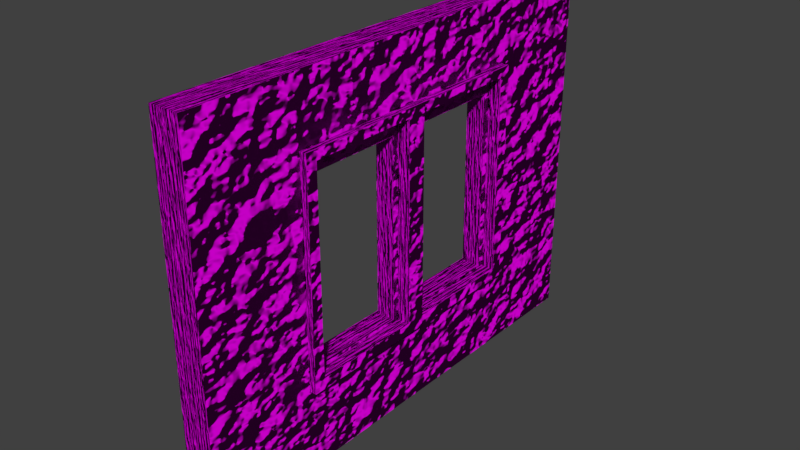 # Source: SM_WallWithWindowDetail.blend  (saved by Blender 2.78.0; exported with 4.5.12 LTS)
import bpy
from mathutils import Matrix  # noqa: F401  (used for matrix-valued properties, if any)

bpy.ops.wm.read_factory_settings(use_empty=True)
scene = bpy.context.scene
scene.name = 'Scene'

# ---- collections
col_collection_1 = bpy.data.collections.new('Collection 1'); scene.collection.children.link(col_collection_1)

# ---- images (referenced by path relative to the original .blend; pixels are not part of the script)
import os
ASSET_DIR = os.environ.get("B2B_ASSET_DIR", "")  # directory of the original .blend (textures are referenced by path, not embedded)
HERE = os.path.dirname(os.path.abspath(__file__))  # packed textures are extracted next to this script under _unpacked/

def load_image(name, relpath, width, height, colorspace="sRGB"):
    """Load a texture the original file referenced (path relative to the .blend, or extracted next to this script)."""
    p = next((c for c in (os.path.join(HERE, relpath), os.path.join(ASSET_DIR, relpath)) if relpath and os.path.exists(c)), "")
    if p:
        img = bpy.data.images.load(p, check_existing=True)
        img.name = name
    else:  # same state as the original file: an image datablock whose file is absent (Cycles renders it pink)
        img = bpy.data.images.new(name, width, height)
        img.source = "FILE"
        img.filepath = "//" + (relpath or name)
    img.colorspace_settings.name = colorspace
    return img
img_texturescom_genericbricks_1024_albedo_tiff = load_image('TexturesCom_GenericBricks_1024_albedo.tiff', 'TexturesCom_GenericBricks_1024_albedo.tiff', 1024, 1024, 'sRGB')

# ---- materials (node trees are filled in below, after node groups)
mat_material = bpy.data.materials.new('Material')
mat_material.alpha_threshold = 0.0
mat_material.roughness = 0.5

# ---- material node trees
mat_material.use_nodes = True; mat_material.node_tree.nodes.clear()
_N = mat_material.node_tree.nodes; _L = mat_material.node_tree.links
n0 = _N.new('ShaderNodeOutputMaterial'); n0.name = 'Material Output'; n0.location = (300, 300)
n1 = _N.new('ShaderNodeTexImage'); n1.name = 'Image Texture'; n1.location = (-180, 300)
n1.width = 140
n1.image = img_texturescom_genericbricks_1024_albedo_tiff
n2 = _N.new('ShaderNodeBsdfDiffuse'); n2.name = 'Diffuse BSDF'; n2.location = (80, 300)
n3 = _N.new('ShaderNodeBump'); n3.name = 'Bump'; n3.location = (80, 60)
n3.inputs[1].default_value = 68.0
n3.inputs[2].default_value = 1.0
n4 = _N.new('ShaderNodeTexNoise'); n4.name = 'Noise Texture'; n4.location = (-140, 0)
n4.inputs[2].default_value = 16.2
_L.new(n2.outputs[0], n0.inputs[0])
_L.new(n1.outputs[0], n2.inputs[0])
_L.new(n4.outputs[0], n3.inputs[3])
_L.new(n3.outputs[0], n2.inputs[2])
n0.is_active_output = True

# ---- world
world_world = bpy.data.worlds.new('World'); scene.world = world_world
world_world.color = (0.05088, 0.05088, 0.05088)
world_world.use_sun_shadow = False
world_world.sun_shadow_jitter_overblur = 0.0
world_world.cycles.sampling_method = 'MANUAL'

# ---- meshes
me_wallwithwindowdetailed = bpy.data.meshes.new('WallWithWindowDetailed')
me_wallwithwindowdetailed.from_pydata([(0.5, -0.545, 0.25), (-1.0, -1.0, 0.0), (1.0, -1.0, 0.0), (-1.0, -0.5, 0.0), (-0.5975, -1.0, 1.105e-08), (0.0, -1.0, 0.0), (0.5, -1.0, 0.0), (1.0, -0.5, 0.0), (-0.5026, -0.5, 0.05), (-0.05, -0.5, 0.05), (0.4875, -0.5, 0.05), (0.4875, -0.04, 0.05), (-1.0, -0.5, 0.25), (-1.0, -1.0, 0.25), (0.5, -1.0, 0.25), (1.0, -1.0, 0.25), (-0.5975, -1.0, 0.25), (-2.665e-15, -1.0, 0.25), (1.0, -0.5, 0.25), (-0.5026, -0.5, 0.2), (0.56, -0.5, 0.0), (0.4875, -0.5, 0.2), (-0.5026, -0.04, 0.2), (0.4875, -0.04, 0.2), (0.56, -1.0, 0.0), (-0.5975, -0.5, 1.105e-08), (-0.649, -0.545, 0.25), (-0.5975, -0.5, 0.25), (0.5, -0.5, 0.0), (0.0, -0.5, 0.0), (0.5, -0.5, 0.25), (-2.665e-15, -0.5, 0.25), (-0.649, -0.545, 8.951e-09), (-2.665e-15, -0.545, 0.25), (-0.05, -0.475, 0.2), (-0.5975, -0.545, 0.25), (0.4875, -0.475, 0.05), (0.4875, -0.475, 0.2), (-0.649, -0.5, 0.25), (-0.05, -0.04, 0.05), (-0.05, -0.04, 0.2), (-0.5975, -0.04, 1.105e-08), (-0.5975, -0.04, 0.25), (-0.649, -1.0, 0.25), (-5.96e-08, -0.04, 0.0), (0.5, -0.04, 0.0), (-5.96e-08, -0.04, 0.25), (0.5, -0.04, 0.25), (1.0, -0.545, 0.25), (-1.0, -0.545, 0.25), (-0.05, -0.065, 0.05), (-0.05, -0.065, 0.2), (-0.649, -0.5, 8.951e-09), (0.4875, -0.065, 0.05), (0.05, -0.065, 0.2), (0.4875, -0.065, 0.2), (-0.05, -0.5, 0.2), (-0.649, -1.0, 8.951e-09), (-0.5975, -0.065, 0.05), (-0.05, -0.475, 0.05), (0.05, -0.5, 0.2), (0.05, -0.5, 0.05), (0.05, -0.475, 0.2), (0.05, -0.475, 0.05), (0.5, -0.5, 0.2), (0.5, -0.5, 0.05), (0.5, -0.475, 0.2), (0.5, -0.475, 0.05), (-0.5975, -0.5, 0.05), (-0.5975, -0.5, 0.2), (-0.5975, -0.475, 0.05), (-0.5975, -0.475, 0.2), (0.5, -0.545, 0.0), (-0.5975, -0.04, 0.2), (-0.5975, -0.04, 0.05), (0.0, -0.545, 0.0), (0.05, -0.04, 0.05), (0.05, -0.04, 0.2), (0.05, -0.065, 0.05), (-0.5975, -0.545, 1.105e-08), (0.5, -0.04, 0.2), (0.5, -0.04, 0.05), (-0.5026, -0.04, 0.05), (-0.5026, -0.065, 0.2), (-0.5026, -0.065, 0.05), (1.0, -0.545, 0.0), (-1.0, -0.545, 0.0), (-0.5975, -0.065, 0.2), (-0.5026, -0.475, 0.2), (-0.5026, -0.475, 0.05), (0.5, -0.065, 0.2), (0.5, -0.065, 0.05), (0.56, -1.0, 0.25), (0.56, -0.5, 0.25), (0.56, -0.545, 0.0), (0.56, -0.545, 0.25), (-0.5975, -0.545, 0.3084), (-0.5975, -0.5, 0.3084), (1.429e-09, -0.545, 0.3084), (1.429e-09, -0.5, 0.3084), (0.5, -0.545, 0.3084), (0.5, -0.5, 0.3084), (0.56, -0.5, 0.3084), (-5.818e-08, -0.04, 0.3084), (0.5, -0.04, 0.3084), (-0.5975, -0.04, 0.3084), (0.56, -0.545, 0.3084), (-0.649, -0.545, 0.3084), (-0.649, -0.5, 0.3084), (0.5, 0.545, 0.25), (-1.0, 1.0, 0.0), (1.0, 1.0, 0.0), (-1.0, 0.0, 0.0), (-1.0, 0.5, 0.0), (-0.5975, 1.0, 1.105e-08), (0.0, 1.0, 0.0), (0.5, 1.0, 0.0), (1.0, 0.5, 0.0), (1.0, 0.0, 0.0), (-0.5026, 0.5, 0.05), (-0.5975, 0.0, 1.105e-08), (-0.05, 0.5, 0.05), (0.4875, 0.5, 0.05), (0.5, 0.0, 0.0), (0.4875, 0.04, 0.05), (-1.0, 0.5, 0.25), (-1.0, 1.0, 0.25), (0.5, 1.0, 0.25), (1.0, 1.0, 0.25), (-1.0, 0.0, 0.25), (-0.5975, 1.0, 0.25), (-2.665e-15, 1.0, 0.25), (1.0, 0.5, 0.25), (1.0, 0.0, 0.25), (-0.5026, 0.5, 0.2), (-0.5975, 0.0, 0.25), (0.56, 0.5, 0.0), (0.4875, 0.5, 0.2), (0.5, 0.0, 0.25), (-0.5026, 0.04, 0.2), (0.4875, 0.04, 0.2), (0.56, 1.0, 0.0), (-0.5975, 0.5, 1.105e-08), (-0.649, 0.545, 0.25), (-0.5975, 0.5, 0.25), (0.5, 0.5, 0.0), (0.0, 0.5, 0.0), (0.5, 0.5, 0.25), (-2.665e-15, 0.5, 0.25), (-0.649, 0.545, 8.951e-09), (-2.665e-15, 0.545, 0.25), (-0.05, 0.475, 0.2), (-0.5975, 0.545, 0.25), (0.4875, 0.475, 0.05), (-0.649, 0.0, 0.25), (0.4875, 0.475, 0.2), (-0.649, 0.5, 0.25), (-0.05, 0.04, 0.05), (-0.05, 0.04, 0.2), (-0.5975, 0.04, 1.105e-08), (-0.5975, 0.04, 0.25), (-0.649, 1.0, 0.25), (-0.649, 0.0, 8.951e-09), (-5.96e-08, 0.04, 0.0), (0.5, 0.04, 0.0), (-5.96e-08, 0.04, 0.25), (0.5, 0.04, 0.25), (1.0, 0.545, 0.25), (-1.0, 0.545, 0.25), (-0.05, 0.065, 0.05), (-0.05, 0.065, 0.2), (-0.649, 0.5, 8.951e-09), (0.4875, 0.065, 0.05), (0.05, 0.065, 0.2), (0.4875, 0.065, 0.2), (-0.05, 0.5, 0.2), (-0.649, 1.0, 8.951e-09), (-0.5975, 0.065, 0.05), (-0.05, 0.475, 0.05), (0.05, 0.5, 0.2), (0.05, 0.5, 0.05), (0.05, 0.475, 0.2), (0.05, 0.475, 0.05), (0.5, 0.5, 0.2), (0.5, 0.5, 0.05), (0.5, 0.475, 0.2), (0.5, 0.475, 0.05), (-0.5975, 0.5, 0.05), (-0.5975, 0.5, 0.2), (-0.5975, 0.475, 0.05), (-0.5975, 0.475, 0.2), (0.5, 0.545, 0.0), (-0.5975, 0.04, 0.2), (-0.5975, 0.04, 0.05), (0.0, 0.545, 0.0), (0.05, 0.04, 0.05), (0.05, 0.04, 0.2), (0.05, 0.065, 0.05), (-0.5975, 0.545, 1.105e-08), (0.5, 0.04, 0.2), (0.5, 0.04, 0.05), (-0.5026, 0.04, 0.05), (-0.5026, 0.065, 0.2), (-0.5026, 0.065, 0.05), (1.0, 0.545, 0.0), (-1.0, 0.545, 0.0), (-0.5975, 0.065, 0.2), (-0.5026, 0.475, 0.2), (-0.5026, 0.475, 0.05), (0.5, 0.065, 0.2), (0.5, 0.065, 0.05), (0.56, 0.0, 0.0), (0.56, 1.0, 0.25), (0.56, 0.5, 0.25), (0.56, 0.0, 0.25), (0.56, 0.545, 0.0), (0.56, 0.545, 0.25), (-0.5975, 0.545, 0.3084), (-0.5975, 0.5, 0.3084), (-0.5975, 0.0, 0.3084), (1.429e-09, 0.545, 0.3084), (1.429e-09, 0.5, 0.3084), (0.5, 0.545, 0.3084), (0.5, 0.5, 0.3084), (0.5, 0.0, 0.3084), (0.56, 0.5, 0.3084), (0.56, 0.0, 0.3084), (-5.818e-08, 0.04, 0.3084), (0.5, 0.04, 0.3084), (-0.5975, 0.04, 0.3084), (0.56, 0.545, 0.3084), (-0.649, 0.545, 0.3084), (-0.649, 0.5, 0.3084), (-0.649, 0.0, 0.3084)], [], [(32, 52, 25, 79), (52, 162, 120, 25), (79, 25, 29, 75), (75, 29, 28, 72), (94, 20, 7, 85), (20, 211, 118, 7), (45, 44, 41, 120, 123), (47, 138, 224, 104), (35, 33, 98, 96), (95, 93, 102, 106), (135, 42, 105, 219), (95, 48, 18, 93), (93, 18, 133, 214), (42, 46, 103, 105), (85, 7, 18, 48), (120, 41, 42, 135), (7, 118, 133, 18), (45, 123, 138, 47), (86, 1, 13, 49), (21, 10, 65, 64), (24, 2, 15, 92), (8, 19, 69, 68), (25, 120, 135, 27), (112, 3, 12, 129), (57, 4, 16, 43), (4, 5, 17, 16), (77, 54, 78, 76), (123, 28, 30, 138), (5, 6, 14, 17), (8, 9, 29, 25), (56, 19, 27, 31), (19, 8, 25, 27), (9, 56, 31, 29), (61, 10, 28, 29), (21, 60, 31, 30), (60, 61, 29, 31), (10, 21, 30, 28), (59, 89, 88, 34), (36, 63, 62, 37), (9, 8, 89, 59), (60, 21, 37, 62), (1, 86, 32, 57), (19, 56, 34, 88), (13, 43, 26, 49), (10, 61, 63, 36), (22, 82, 74, 73), (82, 22, 42, 41), (39, 82, 41, 44), (22, 40, 46, 42), (40, 39, 44, 46), (11, 76, 44, 45), (77, 23, 47, 46), (23, 11, 45, 47), (76, 77, 46, 44), (84, 50, 51, 83), (40, 51, 54, 77), (82, 39, 50, 84), (40, 22, 83, 51), (78, 53, 55, 54), (23, 77, 54, 55), (53, 11, 81, 91), (76, 11, 53, 78), (59, 34, 62, 63), (57, 32, 79, 4), (4, 79, 75, 5), (5, 75, 72, 6), (60, 62, 63, 61), (9, 59, 63, 61), (56, 9, 61, 60), (34, 56, 60, 62), (64, 65, 67, 66), (37, 21, 64, 66), (67, 36, 53, 91), (10, 36, 67, 65), (68, 69, 71, 70), (19, 88, 71, 69), (71, 88, 83, 87), (24, 94, 85, 2), (73, 74, 58, 87), (43, 16, 35, 26), (84, 83, 87, 58), (83, 22, 73, 87), (88, 89, 84, 83), (39, 40, 77, 76), (50, 39, 76, 78), (51, 50, 78, 54), (81, 80, 90, 91), (11, 23, 80, 81), (23, 55, 90, 80), (55, 90, 91, 53), (82, 84, 58, 74), (16, 17, 33, 35), (89, 70, 58, 84), (70, 71, 87, 58), (89, 8, 68, 70), (66, 67, 91, 90), (36, 37, 55, 53), (37, 66, 90, 55), (17, 14, 0, 33), (92, 15, 48, 95), (2, 85, 48, 15), (3, 86, 49, 12), (1, 57, 43, 13), (12, 38, 154, 129), (49, 26, 38, 12), (3, 112, 162, 52), (86, 3, 52, 32), (14, 92, 95, 0), (6, 72, 94, 24), (6, 24, 92, 14), (26, 35, 96, 107), (28, 123, 211, 20), (72, 28, 20, 94), (107, 96, 97, 108), (108, 97, 219, 233), (96, 98, 99, 97), (98, 100, 101, 99), (104, 224, 219, 105, 103), (101, 102, 226, 224), (100, 106, 102, 101), (93, 214, 226, 102), (38, 26, 107, 108), (31, 27, 97, 99), (33, 0, 100, 98), (154, 38, 108, 233), (30, 31, 99, 101), (0, 95, 106, 100), (27, 135, 219, 97), (46, 47, 104, 103), (138, 30, 101, 224), (149, 198, 142, 171), (171, 142, 120, 162), (198, 194, 146, 142), (194, 191, 145, 146), (215, 204, 117, 136), (136, 117, 118, 211), (164, 123, 120, 159, 163), (166, 228, 224, 138), (152, 217, 220, 150), (216, 230, 225, 213), (135, 219, 229, 160), (216, 213, 132, 167), (213, 214, 133, 132), (160, 229, 227, 165), (204, 167, 132, 117), (120, 135, 160, 159), (162, 154, 129, 112), (117, 132, 133, 118), (164, 166, 138, 123), (205, 168, 126, 110), (137, 183, 184, 122), (141, 212, 128, 111), (119, 187, 188, 134), (142, 144, 135, 120), (112, 129, 125, 113), (176, 161, 130, 114), (211, 214, 138, 123), (114, 130, 131, 115), (196, 195, 197, 173), (123, 138, 147, 145), (115, 131, 127, 116), (123, 138, 135, 120), (119, 142, 146, 121), (175, 148, 144, 134), (134, 144, 142, 119), (121, 146, 148, 175), (180, 146, 145, 122), (137, 147, 148, 179), (179, 148, 146, 180), (122, 145, 147, 137), (178, 151, 207, 208), (153, 155, 181, 182), (121, 178, 208, 119), (179, 181, 155, 137), (110, 176, 149, 205), (134, 207, 151, 175), (126, 168, 143, 161), (122, 153, 182, 180), (139, 192, 193, 201), (201, 159, 160, 139), (157, 163, 159, 201), (139, 160, 165, 158), (158, 165, 163, 157), (124, 164, 163, 195), (196, 165, 166, 140), (140, 166, 164, 124), (195, 163, 165, 196), (203, 202, 170, 169), (158, 196, 173, 170), (201, 203, 169, 157), (158, 170, 202, 139), (197, 173, 174, 172), (140, 174, 173, 196), (172, 210, 200, 124), (195, 197, 172, 124), (178, 182, 181, 151), (176, 114, 198, 149), (114, 115, 194, 198), (115, 116, 191, 194), (179, 180, 182, 181), (121, 180, 182, 178), (175, 179, 180, 121), (151, 181, 179, 175), (183, 185, 186, 184), (155, 185, 183, 137), (186, 210, 172, 153), (122, 184, 186, 153), (187, 189, 190, 188), (134, 188, 190, 207), (190, 206, 202, 207), (141, 111, 204, 215), (192, 206, 177, 193), (161, 143, 152, 130), (203, 177, 206, 202), (202, 206, 192, 139), (207, 202, 203, 208), (157, 195, 196, 158), (169, 197, 195, 157), (170, 173, 197, 169), (200, 210, 209, 199), (124, 200, 199, 140), (140, 199, 209, 174), (174, 209, 210, 172), (201, 193, 177, 203), (130, 152, 150, 131), (208, 203, 177, 189), (189, 177, 206, 190), (208, 189, 187, 119), (185, 209, 210, 186), (153, 172, 174, 155), (155, 174, 209, 185), (131, 150, 109, 127), (212, 216, 167, 128), (111, 128, 167, 204), (113, 125, 168, 205), (110, 126, 161, 176), (120, 135, 154, 162), (125, 129, 154, 156), (168, 125, 156, 143), (113, 171, 162, 112), (205, 149, 171, 113), (127, 109, 216, 212), (116, 141, 215, 191), (118, 133, 214, 211), (116, 127, 212, 141), (138, 224, 219, 135), (143, 231, 217, 152), (145, 136, 211, 123), (191, 215, 136, 145), (231, 232, 218, 217), (232, 233, 219, 218), (217, 218, 221, 220), (220, 221, 223, 222), (228, 227, 229, 219, 224), (223, 224, 226, 225), (222, 223, 225, 230), (213, 225, 226, 214), (156, 232, 231, 143), (148, 221, 218, 144), (150, 220, 222, 109), (154, 233, 232, 156), (147, 223, 221, 148), (109, 222, 230, 216), (144, 218, 219, 135), (135, 219, 233, 154), (214, 226, 224, 138), (165, 227, 228, 166), (138, 224, 223, 147)])
_uv = me_wallwithwindowdetailed.uv_layers.new(name='UVMap')
_uv.uv.foreach_set('vector', [0.3054, 1.363, 0.3054, 1.324, 0.3502, 1.324, 0.3502, 1.363, 0.3054, 1.324, 0.3054, 0.8824, 0.3502, 0.8824, 0.3502, 1.324, 0.3502, 1.363, 0.3502, 1.324, 0.8702, 1.324, 0.8702, 1.363, 0.8702, 1.363, 0.8702, 1.324, 1.305, 1.324, 1.305, 1.363, 1.358, 1.363, 1.358, 1.324, 1.74, 1.324, 1.74, 1.363, 1.358, 1.324, 1.358, 0.8824, 1.74, 0.8824, 1.74, 1.324, 3.749, 1.067, 3.749, 1.508, 3.749, 2.035, 3.714, 2.035, 3.714, 1.067, 2.078, 3.63, 2.113, 3.63, 2.113, 3.682, 2.078, 3.682, 3.745, 0.04544, 3.745, 0.5727, 3.694, 0.5727, 3.694, 0.04544, 3.788, 2.832, 3.788, 2.871, 3.738, 2.871, 3.738, 2.832, 2.044, 3.461, 2.009, 3.461, 2.009, 3.41, 2.044, 3.41, 0.3959, 2.153, 0.3959, 1.765, 0.4351, 1.765, 0.4351, 2.153, 0.4351, 2.153, 0.4351, 1.765, 0.8702, 1.765, 0.8702, 2.153, 3.276, 0.0, 3.276, 0.5273, 3.226, 0.5273, 3.226, 0.0, 3.027, 2.43, 3.027, 2.39, 3.244, 2.39, 3.244, 2.43, 2.044, 3.682, 2.009, 3.682, 2.009, 3.461, 2.044, 3.461, 3.027, 2.39, 3.027, 1.949, 3.244, 1.949, 3.244, 2.39, 2.078, 3.41, 2.113, 3.41, 2.113, 3.63, 2.078, 3.63, 3.68, 2.43, 3.68, 2.832, 3.462, 2.832, 3.462, 2.43, 2.268, 3.41, 2.268, 3.542, 2.257, 3.542, 2.257, 3.41, 3.244, 1.455, 3.244, 1.067, 3.462, 1.067, 3.462, 1.455, 0.1697, 3.529, 0.1697, 3.662, 0.08702, 3.662, 0.08702, 3.529, 3.078, 2.832, 3.078, 3.273, 2.86, 3.273, 2.86, 2.832, 3.68, 1.949, 3.68, 2.39, 3.462, 2.39, 3.462, 1.949, 3.244, 2.522, 3.244, 2.476, 3.462, 2.476, 3.462, 2.522, 3.244, 2.476, 3.244, 1.949, 3.462, 1.949, 3.462, 2.476, 2.509, 3.542, 2.487, 3.542, 2.487, 3.41, 2.509, 3.41, 3.346, 3.273, 3.346, 3.714, 3.129, 3.714, 3.129, 3.273, 3.244, 1.949, 3.244, 1.508, 3.462, 1.508, 3.462, 1.949, 3.182, 0.8846, 3.182, 0.4853, 3.226, 0.4412, 3.226, 0.9684, 3.052, 0.4853, 3.052, 0.8846, 3.008, 0.9684, 3.008, 0.4412, 3.052, 0.8846, 3.182, 0.8846, 3.226, 0.9684, 3.008, 0.9684, 3.182, 0.4853, 3.052, 0.4853, 3.008, 0.4412, 3.226, 0.4412, 3.182, 0.3971, 3.182, 0.01099, 3.226, 0.0, 3.226, 0.4412, 3.052, 0.01099, 3.052, 0.3971, 3.008, 0.4412, 3.008, 7.889e-08, 3.052, 0.3971, 3.182, 0.3971, 3.226, 0.4412, 3.008, 0.4412, 3.182, 0.01099, 3.052, 0.01099, 3.008, 7.889e-08, 3.226, 0.0, 3.607, 3.306, 3.607, 3.705, 3.477, 3.705, 3.477, 3.306, 3.607, 2.832, 3.607, 3.218, 3.477, 3.218, 3.477, 2.832, 2.009, 1.55, 2.009, 1.151, 2.031, 1.151, 2.031, 1.55, 2.409, 1.464, 2.409, 1.078, 2.431, 1.078, 2.431, 1.464, 3.631e-07, 1.765, 4.149e-07, 1.363, 0.3054, 1.363, 0.3054, 1.765, 2.409, 1.951, 2.409, 1.552, 2.431, 1.552, 2.431, 1.951, 2.593e-07, 3.529, 1.556e-07, 3.22, 0.3959, 3.22, 0.3959, 3.529, 2.009, 2.024, 2.009, 1.638, 2.031, 1.638, 2.031, 2.024, 0.335, 3.662, 0.335, 3.529, 0.4176, 3.529, 0.4176, 3.662, 3.451, 0.08381, 3.32, 0.08381, 3.276, 0.0, 3.494, 0.0, 3.451, 0.4831, 3.451, 0.08381, 3.494, 0.0, 3.494, 0.5273, 3.32, 0.08381, 3.32, 0.4831, 3.276, 0.5273, 3.276, 0.0, 3.32, 0.4831, 3.451, 0.4831, 3.494, 0.5273, 3.276, 0.5273, 3.451, 0.9574, 3.451, 0.5714, 3.494, 0.5273, 3.494, 0.9684, 3.32, 0.5714, 3.32, 0.9574, 3.276, 0.9684, 3.276, 0.5273, 3.32, 0.9574, 3.451, 0.9574, 3.494, 0.9684, 3.276, 0.9684, 3.451, 0.5714, 3.32, 0.5714, 3.276, 0.5273, 3.494, 0.5273, 3.477, 2.915, 3.477, 3.315, 3.346, 3.315, 3.346, 2.915, 2.809, 1.552, 2.788, 1.552, 2.788, 1.464, 2.809, 1.464, 2.409, 1.151, 2.409, 1.55, 2.387, 1.55, 2.387, 1.151, 2.809, 1.552, 2.809, 1.951, 2.788, 1.951, 2.788, 1.552, 3.477, 3.403, 3.477, 3.789, 3.346, 3.789, 3.346, 3.403, 2.809, 1.078, 2.809, 1.464, 2.788, 1.464, 2.788, 1.078, 2.387, 2.024, 2.409, 2.024, 2.409, 2.035, 2.387, 2.035, 2.409, 1.638, 2.409, 2.024, 2.387, 2.024, 2.387, 1.638, 3.607, 3.306, 3.477, 3.306, 3.477, 3.218, 3.607, 3.218, 0.3054, 1.765, 0.3054, 1.363, 0.3502, 1.363, 0.3502, 1.765, 0.3502, 1.765, 0.3502, 1.363, 0.8702, 1.363, 0.8702, 1.765, 0.8702, 1.765, 0.8702, 1.363, 1.305, 1.363, 1.305, 1.765, 2.357, 3.41, 2.379, 3.41, 2.379, 3.542, 2.357, 3.542, 2.009, 1.55, 2.031, 1.55, 2.031, 1.638, 2.009, 1.638, 2.487, 3.41, 2.487, 3.542, 2.4, 3.542, 2.4, 3.41, 2.431, 1.552, 2.409, 1.552, 2.409, 1.464, 2.431, 1.464, 2.139, 3.41, 2.009, 3.41, 2.009, 3.388, 2.139, 3.388, 2.431, 1.078, 2.409, 1.078, 2.409, 1.067, 2.431, 1.067, 2.031, 2.035, 2.031, 2.024, 2.387, 2.024, 2.387, 2.035, 2.009, 2.024, 2.031, 2.024, 2.031, 2.035, 2.009, 2.035, 2.4, 3.41, 2.27, 3.41, 2.27, 3.388, 2.4, 3.388, 2.409, 1.951, 2.431, 1.951, 2.431, 2.035, 2.409, 2.035, 2.431, 2.035, 2.431, 1.951, 2.788, 1.951, 2.788, 2.035, 1.358, 1.765, 1.358, 1.363, 1.74, 1.363, 1.74, 1.765, 2.27, 3.004, 2.4, 3.004, 2.4, 3.026, 2.27, 3.026, 1.556e-07, 3.22, 1.556e-07, 3.174, 0.3959, 3.174, 0.3959, 3.22, 3.477, 2.915, 3.346, 2.915, 3.346, 2.832, 3.477, 2.832, 2.788, 1.951, 2.809, 1.951, 2.809, 2.035, 2.788, 2.035, 2.661, 3.727, 2.531, 3.727, 2.531, 3.365, 2.661, 3.365, 2.27, 3.542, 2.27, 3.41, 2.357, 3.41, 2.357, 3.542, 2.387, 1.55, 2.409, 1.55, 2.409, 1.638, 2.387, 1.638, 3.346, 3.315, 3.477, 3.315, 3.477, 3.403, 3.346, 3.403, 2.009, 3.004, 2.139, 3.004, 2.139, 3.026, 2.009, 3.026, 2.809, 3.136, 2.809, 3.268, 2.799, 3.268, 2.799, 3.136, 2.809, 1.078, 2.788, 1.078, 2.788, 1.067, 2.809, 1.067, 2.809, 3.136, 2.799, 3.136, 2.799, 3.004, 2.809, 3.004, 2.409, 1.151, 2.387, 1.151, 2.387, 1.067, 2.409, 1.067, 1.556e-07, 3.174, 1.037e-07, 2.647, 0.3959, 2.647, 0.3959, 3.174, 2.031, 1.151, 2.031, 1.067, 2.387, 1.067, 2.387, 1.151, 2.4, 3.388, 2.27, 3.388, 2.27, 3.026, 2.4, 3.026, 2.031, 1.151, 2.009, 1.151, 2.009, 1.067, 2.031, 1.067, 2.139, 3.388, 2.009, 3.388, 2.009, 3.026, 2.139, 3.026, 2.792, 3.365, 2.661, 3.365, 2.661, 3.004, 2.792, 3.004, 2.431, 1.078, 2.431, 1.067, 2.788, 1.067, 2.788, 1.078, 1.037e-07, 2.647, 1.037e-07, 2.206, 0.3959, 2.206, 0.3959, 2.647, 1.037e-07, 2.153, 0.0, 1.765, 0.3959, 1.765, 0.3959, 2.153, 3.027, 2.832, 3.027, 2.43, 3.244, 2.43, 3.244, 2.832, 3.68, 2.39, 3.68, 2.43, 3.462, 2.43, 3.462, 2.39, 3.244, 2.832, 3.244, 2.522, 3.462, 2.522, 3.462, 2.832, 0.4351, 3.529, 0.4351, 3.22, 0.8702, 3.22, 0.8702, 3.529, 0.3959, 3.529, 0.3959, 3.22, 0.4351, 3.22, 0.4351, 3.529, 3.631e-07, 1.324, 2.075e-07, 0.8824, 0.3054, 0.8824, 0.3054, 1.324, 4.149e-07, 1.363, 3.631e-07, 1.324, 0.3054, 1.324, 0.3054, 1.363, 1.037e-07, 2.206, 1.037e-07, 2.153, 0.3959, 2.153, 0.3959, 2.206, 1.305, 1.765, 1.305, 1.363, 1.358, 1.363, 1.358, 1.765, 3.244, 1.508, 3.244, 1.455, 3.462, 1.455, 3.462, 1.508, 3.745, 0.0, 3.745, 0.04544, 3.694, 0.04544, 3.694, 0.0, 1.305, 1.324, 1.305, 0.8824, 1.358, 0.8824, 1.358, 1.324, 1.305, 1.363, 1.305, 1.324, 1.358, 1.324, 1.358, 1.363, 2.689, 0.0, 2.689, 0.04544, 2.65, 0.04544, 2.65, 0.0, 2.65, 0.0, 2.65, 0.04544, 2.215, 0.04544, 2.215, 1.052e-07, 2.689, 0.04544, 2.689, 0.5727, 2.65, 0.5727, 2.65, 0.04544, 2.689, 0.5727, 2.689, 1.014, 2.65, 1.014, 2.65, 0.5727, 3.625, 5.259e-08, 3.659, 0.0, 3.659, 0.9684, 3.625, 0.9684, 3.625, 0.4412, 2.65, 1.014, 2.65, 1.067, 2.215, 1.067, 2.215, 1.014, 2.689, 1.014, 2.689, 1.067, 2.65, 1.067, 2.65, 1.014, 3.788, 2.871, 3.788, 3.312, 3.738, 3.312, 3.738, 2.871, 3.8, 1.989, 3.8, 2.029, 3.749, 2.029, 3.749, 1.989, 3.008, 0.4412, 3.008, 0.9684, 2.957, 0.9684, 2.957, 0.4412, 3.745, 0.5727, 3.745, 1.014, 3.694, 1.014, 3.694, 0.5727, 3.8, 1.548, 3.8, 1.989, 3.749, 1.989, 3.749, 1.548, 3.008, 7.889e-08, 3.008, 0.4412, 2.957, 0.4412, 2.957, 7.889e-08, 3.745, 1.014, 3.745, 1.067, 3.694, 1.067, 3.694, 1.014, 2.86, 2.832, 2.86, 3.273, 2.809, 3.273, 2.809, 2.832, 3.276, 0.5273, 3.276, 0.9684, 3.226, 0.9684, 3.226, 0.5273, 3.129, 3.273, 3.129, 3.714, 3.078, 3.714, 3.078, 3.273, 0.3054, 0.4015, 0.3502, 0.4015, 0.3502, 0.4412, 0.3054, 0.4412, 0.3054, 0.4412, 0.3502, 0.4412, 0.3502, 0.8824, 0.3054, 0.8824, 0.3502, 0.4015, 0.8702, 0.4015, 0.8702, 0.4412, 0.3502, 0.4412, 0.8702, 0.4015, 1.305, 0.4015, 1.305, 0.4412, 0.8702, 0.4412, 1.358, 0.4015, 1.74, 0.4015, 1.74, 0.4412, 1.358, 0.4412, 1.358, 0.4412, 1.74, 0.4412, 1.74, 0.8824, 1.358, 0.8824, 3.68, 1.067, 3.714, 1.067, 3.714, 2.035, 3.68, 2.035, 3.68, 1.508, 2.148, 3.63, 2.148, 3.682, 2.113, 3.682, 2.113, 3.63, 3.745, 0.04544, 3.796, 0.04544, 3.796, 0.5727, 3.745, 0.5727, 3.788, 3.793, 3.738, 3.793, 3.738, 3.754, 3.788, 3.754, 2.044, 3.461, 2.044, 3.41, 2.078, 3.41, 2.078, 3.461, 1.344, 2.153, 1.305, 2.153, 1.305, 1.765, 1.344, 1.765, 1.305, 2.153, 0.8702, 2.153, 0.8702, 1.765, 1.305, 1.765, 1.958, 2.832, 2.009, 2.832, 2.009, 3.359, 1.958, 3.359, 3.027, 1.468, 3.244, 1.468, 3.244, 1.508, 3.027, 1.508, 2.044, 3.682, 2.044, 3.461, 2.078, 3.461, 2.078, 3.682, 1.74, 2.522, 1.958, 2.522, 1.958, 2.832, 1.74, 2.832, 3.027, 1.508, 3.244, 1.508, 3.244, 1.949, 3.027, 1.949, 2.148, 3.41, 2.148, 3.63, 2.113, 3.63, 2.113, 3.41, 3.68, 1.468, 3.462, 1.468, 3.462, 1.067, 3.68, 1.067, 2.799, 3.401, 2.809, 3.401, 2.809, 3.533, 2.799, 3.533, 3.027, 1.455, 2.809, 1.455, 2.809, 1.067, 3.027, 1.067, 0.2523, 3.662, 0.1697, 3.662, 0.1697, 3.529, 0.2523, 3.529, 3.078, 3.714, 2.86, 3.714, 2.86, 3.273, 3.078, 3.273, 3.68, 1.949, 3.462, 1.949, 3.462, 1.508, 3.68, 1.508, 3.027, 2.522, 2.809, 2.522, 2.809, 2.476, 3.027, 2.476, 1.74, 1.455, 1.958, 1.455, 1.958, 1.508, 1.74, 1.508, 3.027, 2.476, 2.809, 2.476, 2.809, 1.949, 3.027, 1.949, 2.379, 3.542, 2.379, 3.41, 2.4, 3.41, 2.4, 3.542, 3.346, 3.273, 3.129, 3.273, 3.129, 2.832, 3.346, 2.832, 3.027, 1.949, 2.809, 1.949, 2.809, 1.508, 3.027, 1.508, 1.74, 1.508, 1.958, 1.508, 1.958, 2.476, 1.74, 2.476, 2.732, 0.8846, 2.689, 0.9684, 2.689, 0.4412, 2.732, 0.4853, 2.863, 0.4853, 2.906, 0.4412, 2.906, 0.9684, 2.863, 0.8846, 2.863, 0.8846, 2.906, 0.9684, 2.689, 0.9684, 2.732, 0.8846, 2.732, 0.4853, 2.689, 0.4412, 2.906, 0.4412, 2.863, 0.4853, 2.732, 0.3971, 2.689, 0.4412, 2.689, 0.0, 2.732, 0.01099, 2.863, 0.01099, 2.906, 0.0, 2.906, 0.4412, 2.863, 0.3971, 2.863, 0.3971, 2.906, 0.4412, 2.689, 0.4412, 2.732, 0.3971, 2.732, 0.01099, 2.689, 0.0, 2.906, 0.0, 2.863, 0.01099, 3.738, 3.231, 3.607, 3.231, 3.607, 2.832, 3.738, 2.832, 3.738, 3.705, 3.607, 3.705, 3.607, 3.319, 3.738, 3.319, 2.409, 2.521, 2.431, 2.521, 2.431, 2.92, 2.409, 2.92, 2.409, 2.432, 2.387, 2.432, 2.387, 2.046, 2.409, 2.046, 0.0, 3.682e-07, 0.3054, 4.207e-07, 0.3054, 0.4015, 1.037e-07, 0.4015, 2.409, 2.92, 2.387, 2.92, 2.387, 2.521, 2.409, 2.521, 1.74, 3.529, 1.344, 3.529, 1.344, 3.22, 1.74, 3.22, 2.409, 2.046, 2.431, 2.046, 2.431, 2.432, 2.409, 2.432, 0.2523, 3.529, 0.335, 3.529, 0.335, 3.662, 0.2523, 3.662, 1.784, 2.915, 1.74, 2.832, 1.958, 2.832, 1.914, 2.915, 1.784, 3.315, 1.74, 3.359, 1.74, 2.832, 1.784, 2.915, 1.914, 2.915, 1.958, 2.832, 1.958, 3.359, 1.914, 3.315, 1.914, 3.315, 1.958, 3.359, 1.74, 3.359, 1.784, 3.315, 1.784, 3.789, 1.74, 3.8, 1.74, 3.359, 1.784, 3.403, 1.914, 3.403, 1.958, 3.359, 1.958, 3.8, 1.914, 3.789, 1.914, 3.789, 1.958, 3.8, 1.74, 3.8, 1.784, 3.789, 1.784, 3.403, 1.74, 3.359, 1.958, 3.359, 1.914, 3.403, 3.625, 0.8846, 3.494, 0.8846, 3.494, 0.4853, 3.625, 0.4853, 2.009, 2.521, 2.009, 2.432, 2.031, 2.432, 2.031, 2.521, 2.809, 2.92, 2.788, 2.92, 2.788, 2.521, 2.809, 2.521, 2.009, 2.521, 2.031, 2.521, 2.031, 2.92, 2.009, 2.92, 3.625, 0.3971, 3.494, 0.3971, 3.494, 0.01099, 3.625, 0.01099, 2.009, 2.046, 2.031, 2.046, 2.031, 2.432, 2.009, 2.432, 2.788, 2.046, 2.788, 2.035, 2.809, 2.035, 2.809, 2.046, 2.809, 2.432, 2.788, 2.432, 2.788, 2.046, 2.809, 2.046, 3.738, 3.231, 3.738, 3.319, 3.607, 3.319, 3.607, 3.231, 0.3054, 4.207e-07, 0.3502, 4.207e-07, 0.3502, 0.4015, 0.3054, 0.4015, 0.3502, 4.207e-07, 0.8702, 2.104e-07, 0.8702, 0.4015, 0.3502, 0.4015, 0.8702, 2.104e-07, 1.305, 1.052e-07, 1.305, 0.4015, 0.8702, 0.4015, 2.257, 3.41, 2.257, 3.542, 2.235, 3.542, 2.235, 3.41, 2.409, 2.521, 2.409, 2.432, 2.431, 2.432, 2.431, 2.521, 2.148, 3.41, 2.235, 3.41, 2.235, 3.542, 2.148, 3.542, 2.387, 2.521, 2.387, 2.432, 2.409, 2.432, 2.409, 2.521, 2.4, 3.41, 2.4, 3.388, 2.531, 3.388, 2.531, 3.41, 2.387, 2.046, 2.387, 2.035, 2.409, 2.035, 2.409, 2.046, 2.431, 2.035, 2.788, 2.035, 2.788, 2.046, 2.431, 2.046, 2.409, 2.046, 2.409, 2.035, 2.431, 2.035, 2.431, 2.046, 2.27, 3.004, 2.27, 3.026, 2.139, 3.026, 2.139, 3.004, 2.409, 2.92, 2.409, 3.004, 2.387, 3.004, 2.387, 2.92, 2.387, 3.004, 2.031, 3.004, 2.031, 2.92, 2.387, 2.92, 1.358, 1.052e-07, 1.74, 0.0, 1.74, 0.4015, 1.358, 0.4015, 2.139, 3.41, 2.139, 3.388, 2.27, 3.388, 2.27, 3.41, 1.74, 3.22, 1.344, 3.22, 1.344, 3.174, 1.74, 3.174, 3.625, 0.8846, 3.625, 0.9684, 3.494, 0.9684, 3.494, 0.8846, 2.031, 2.92, 2.031, 3.004, 2.009, 3.004, 2.009, 2.92, 2.792, 3.365, 2.792, 3.727, 2.661, 3.727, 2.661, 3.365, 0.08702, 3.662, 1.297e-08, 3.662, 0.0, 3.529, 0.08702, 3.529, 2.788, 2.521, 2.788, 2.432, 2.809, 2.432, 2.809, 2.521, 3.494, 0.4853, 3.494, 0.3971, 3.625, 0.3971, 3.625, 0.4853, 2.531, 3.004, 2.531, 3.026, 2.4, 3.026, 2.4, 3.004, 2.799, 3.268, 2.809, 3.268, 2.809, 3.401, 2.799, 3.401, 2.009, 2.046, 2.009, 2.035, 2.031, 2.035, 2.031, 2.046, 3.494, 0.01099, 3.494, 0.0, 3.625, 0.0, 3.625, 0.01099, 2.809, 2.92, 2.809, 3.004, 2.788, 3.004, 2.788, 2.92, 1.74, 3.174, 1.344, 3.174, 1.344, 2.647, 1.74, 2.647, 2.431, 2.92, 2.788, 2.92, 2.788, 3.004, 2.431, 3.004, 2.27, 3.026, 2.27, 3.388, 2.139, 3.388, 2.139, 3.026, 2.431, 2.92, 2.431, 3.004, 2.409, 3.004, 2.409, 2.92, 2.4, 3.388, 2.4, 3.026, 2.531, 3.026, 2.531, 3.388, 2.661, 3.004, 2.661, 3.365, 2.531, 3.365, 2.531, 3.004, 2.387, 2.046, 2.031, 2.046, 2.031, 2.035, 2.387, 2.035, 1.74, 2.647, 1.344, 2.647, 1.344, 2.206, 1.74, 2.206, 1.74, 2.153, 1.344, 2.153, 1.344, 1.765, 1.74, 1.765, 3.027, 1.067, 3.244, 1.067, 3.244, 1.468, 3.027, 1.468, 3.68, 1.508, 3.462, 1.508, 3.462, 1.468, 3.68, 1.468, 3.027, 2.832, 2.809, 2.832, 2.809, 2.522, 3.027, 2.522, 1.74, 2.476, 1.958, 2.476, 1.958, 2.522, 1.74, 2.522, 1.305, 3.529, 0.8702, 3.529, 0.8702, 3.22, 1.305, 3.22, 1.344, 3.529, 1.305, 3.529, 1.305, 3.22, 1.344, 3.22, 1.037e-07, 0.4412, 0.3054, 0.4412, 0.3054, 0.8824, 2.075e-07, 0.8824, 1.037e-07, 0.4015, 0.3054, 0.4015, 0.3054, 0.4412, 1.037e-07, 0.4412, 1.74, 2.206, 1.344, 2.206, 1.344, 2.153, 1.74, 2.153, 1.305, 1.052e-07, 1.358, 1.052e-07, 1.358, 0.4015, 1.305, 0.4015, 1.74, 1.067, 1.958, 1.067, 1.958, 1.455, 1.74, 1.455, 3.027, 1.508, 2.809, 1.508, 2.809, 1.455, 3.027, 1.455, 1.958, 1.508, 2.009, 1.508, 2.009, 2.476, 1.958, 2.476, 3.745, 0.0, 3.796, 0.0, 3.796, 0.04544, 3.745, 0.04544, 1.305, 0.4412, 1.358, 0.4412, 1.358, 0.8824, 1.305, 0.8824, 1.305, 0.4015, 1.358, 0.4015, 1.358, 0.4412, 1.305, 0.4412, 1.74, 2.104e-07, 1.78, 2.104e-07, 1.78, 0.04544, 1.74, 0.04544, 1.78, 2.104e-07, 2.215, 1.052e-07, 2.215, 0.04544, 1.78, 0.04544, 1.74, 0.04544, 1.78, 0.04544, 1.78, 0.5727, 1.74, 0.5727, 1.74, 0.5727, 1.78, 0.5727, 1.78, 1.014, 1.74, 1.014, 3.694, 5.259e-08, 3.694, 0.4412, 3.694, 0.9684, 3.659, 0.9684, 3.659, 0.0, 1.78, 1.014, 2.215, 1.014, 2.215, 1.067, 1.78, 1.067, 1.74, 1.014, 1.78, 1.014, 1.78, 1.067, 1.74, 1.067, 3.788, 3.754, 3.738, 3.754, 3.738, 3.312, 3.788, 3.312, 3.8, 1.107, 3.749, 1.107, 3.749, 1.067, 3.8, 1.067, 2.906, 0.4412, 2.957, 0.4412, 2.957, 0.9684, 2.906, 0.9684, 3.745, 0.5727, 3.796, 0.5727, 3.796, 1.014, 3.745, 1.014, 3.8, 1.548, 3.749, 1.548, 3.749, 1.107, 3.8, 1.107, 2.906, 0.0, 2.957, 0.0, 2.957, 0.4412, 2.906, 0.4412, 3.745, 1.014, 3.796, 1.014, 3.796, 1.067, 3.745, 1.067, 2.86, 3.714, 2.809, 3.714, 2.809, 3.273, 2.86, 3.273, 1.958, 2.476, 2.009, 2.476, 2.009, 2.522, 1.958, 2.522, 1.958, 1.455, 2.009, 1.455, 2.009, 1.508, 1.958, 1.508, 1.958, 3.359, 2.009, 3.359, 2.009, 3.8, 1.958, 3.8, 3.129, 3.273, 3.078, 3.273, 3.078, 2.832, 3.129, 2.832])
me_wallwithwindowdetailed.materials.append(mat_material)
me_wallwithwindowdetailed.use_remesh_preserve_volume = False
me_wallwithwindowdetailed.use_remesh_preserve_attributes = False
me_wallwithwindowdetailed.use_mirror_vertex_groups = False
me_wallwithwindowdetailed.update()

# ---- objects
ob_wallwithwindowdetailed = bpy.data.objects.new('WallWithWindowDetailed', me_wallwithwindowdetailed)

# ---- transforms, parenting, visibility, modifiers, constraints
ob_wallwithwindowdetailed.location = (0.0, 0.0, 1.5)
ob_wallwithwindowdetailed.rotation_euler = (-0.0, 1.571, 0.0)
ob_wallwithwindowdetailed.scale = (1.5, 2.0, 1.0)
ob_wallwithwindowdetailed.lineart.crease_threshold = 0.0

# ---- collection membership
col_collection_1.objects.link(ob_wallwithwindowdetailed)

# ---- scene / render settings (as saved in the file)
scene.frame_start = 1; scene.frame_end = 250; scene.frame_set(0)
scene.render.engine = 'CYCLES'
scene.render.resolution_percentage = 50
scene.render.dither_intensity = 0.0
scene.cycles.use_denoising = False
scene.cycles.samples = 128
scene.cycles.sampling_pattern = 'TABULATED_SOBOL'
scene.cycles.light_sampling_threshold = 0.0
scene.cycles.use_adaptive_sampling = False
scene.cycles.use_light_tree = False
scene.cycles.blur_glossy = 0.0
scene.cycles.sample_clamp_indirect = 0.0
scene.view_settings.view_transform = 'Standard'
bpy.context.view_layer.update()

# ---- added for rendering (the .blend has no active camera and no usable light): camera, sun
cam_auto = bpy.data.cameras.new('AutoCamera')
cam_auto.lens = 50.0
cam_auto.sensor_width = 36.0
cam_auto.clip_end = 1000.0
ob_auto_camera = bpy.data.objects.new('AutoCamera', cam_auto)
scene.collection.objects.link(ob_auto_camera)
ob_auto_camera.location = (4.78911, -5.5619, 5.20793)
ob_auto_camera.rotation_euler = (1.09748, -7.21219e-08, 0.694738)
scene.camera = ob_auto_camera
light_auto_sun = bpy.data.lights.new('AutoSun', 'SUN')
light_auto_sun.energy = 3.0
light_auto_sun.angle = 0.0523599
ob_auto_sun = bpy.data.objects.new('AutoSun', light_auto_sun)
scene.collection.objects.link(ob_auto_sun)
ob_auto_sun.rotation_euler = (0.872665, 0.174533, 0.523599)
bpy.context.view_layer.update()
